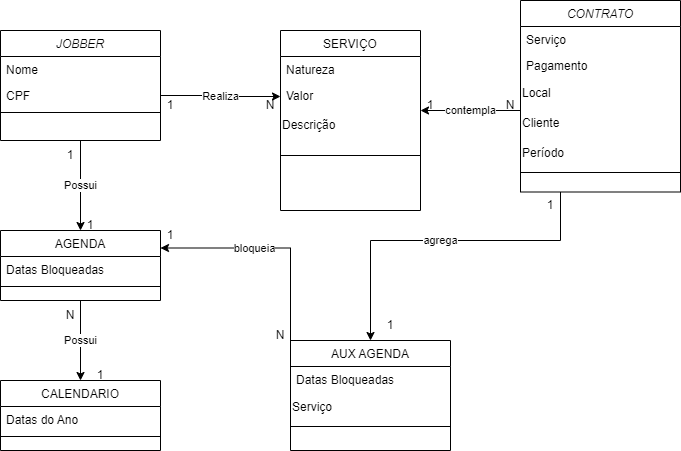

The diagram above was exported from draw.io. Its source (the exported page's mxGraphModel, read from the mxfile embedded in the PNG):
<mxGraphModel dx="880" dy="485" grid="1" gridSize="10" guides="1" tooltips="1" connect="1" arrows="1" fold="1" page="1" pageScale="1" pageWidth="827" pageHeight="1169" math="0" shadow="0">
  <root>
    <mxCell id="WIyWlLk6GJQsqaUBKTNV-0" />
    <mxCell id="WIyWlLk6GJQsqaUBKTNV-1" parent="WIyWlLk6GJQsqaUBKTNV-0" />
    <mxCell id="3Bt2QiUZJBrzP44B5sbI-23" value="Possui" style="edgeStyle=orthogonalEdgeStyle;rounded=0;orthogonalLoop=1;jettySize=auto;html=1;entryX=0.5;entryY=0;entryDx=0;entryDy=0;" parent="WIyWlLk6GJQsqaUBKTNV-1" source="zkfFHV4jXpPFQw0GAbJ--0" target="zkfFHV4jXpPFQw0GAbJ--13" edge="1">
      <mxGeometry relative="1" as="geometry" />
    </mxCell>
    <mxCell id="zkfFHV4jXpPFQw0GAbJ--0" value="JOBBER" style="swimlane;fontStyle=2;align=center;verticalAlign=top;childLayout=stackLayout;horizontal=1;startSize=26;horizontalStack=0;resizeParent=1;resizeLast=0;collapsible=1;marginBottom=0;rounded=0;shadow=0;strokeWidth=1;" parent="WIyWlLk6GJQsqaUBKTNV-1" vertex="1">
      <mxGeometry x="60" y="120" width="160" height="110" as="geometry">
        <mxRectangle x="80" y="140" width="160" height="26" as="alternateBounds" />
      </mxGeometry>
    </mxCell>
    <mxCell id="zkfFHV4jXpPFQw0GAbJ--1" value="Nome" style="text;align=left;verticalAlign=top;spacingLeft=4;spacingRight=4;overflow=hidden;rotatable=0;points=[[0,0.5],[1,0.5]];portConstraint=eastwest;" parent="zkfFHV4jXpPFQw0GAbJ--0" vertex="1">
      <mxGeometry y="26" width="160" height="26" as="geometry" />
    </mxCell>
    <mxCell id="zkfFHV4jXpPFQw0GAbJ--2" value="CPF" style="text;align=left;verticalAlign=top;spacingLeft=4;spacingRight=4;overflow=hidden;rotatable=0;points=[[0,0.5],[1,0.5]];portConstraint=eastwest;rounded=0;shadow=0;html=0;" parent="zkfFHV4jXpPFQw0GAbJ--0" vertex="1">
      <mxGeometry y="52" width="160" height="26" as="geometry" />
    </mxCell>
    <mxCell id="zkfFHV4jXpPFQw0GAbJ--4" value="" style="line;html=1;strokeWidth=1;align=left;verticalAlign=middle;spacingTop=-1;spacingLeft=3;spacingRight=3;rotatable=0;labelPosition=right;points=[];portConstraint=eastwest;" parent="zkfFHV4jXpPFQw0GAbJ--0" vertex="1">
      <mxGeometry y="78" width="160" height="8" as="geometry" />
    </mxCell>
    <mxCell id="3Bt2QiUZJBrzP44B5sbI-36" value="Possui" style="edgeStyle=orthogonalEdgeStyle;rounded=0;orthogonalLoop=1;jettySize=auto;html=1;exitX=0.5;exitY=1;exitDx=0;exitDy=0;entryX=0.5;entryY=0;entryDx=0;entryDy=0;" parent="WIyWlLk6GJQsqaUBKTNV-1" source="zkfFHV4jXpPFQw0GAbJ--13" target="3Bt2QiUZJBrzP44B5sbI-7" edge="1">
      <mxGeometry relative="1" as="geometry" />
    </mxCell>
    <mxCell id="zkfFHV4jXpPFQw0GAbJ--13" value="AGENDA" style="swimlane;fontStyle=0;align=center;verticalAlign=top;childLayout=stackLayout;horizontal=1;startSize=26;horizontalStack=0;resizeParent=1;resizeLast=0;collapsible=1;marginBottom=0;rounded=0;shadow=0;strokeWidth=1;" parent="WIyWlLk6GJQsqaUBKTNV-1" vertex="1">
      <mxGeometry x="60" y="320" width="160" height="70" as="geometry">
        <mxRectangle x="340" y="380" width="170" height="26" as="alternateBounds" />
      </mxGeometry>
    </mxCell>
    <mxCell id="zkfFHV4jXpPFQw0GAbJ--14" value="Datas Bloqueadas" style="text;align=left;verticalAlign=top;spacingLeft=4;spacingRight=4;overflow=hidden;rotatable=0;points=[[0,0.5],[1,0.5]];portConstraint=eastwest;" parent="zkfFHV4jXpPFQw0GAbJ--13" vertex="1">
      <mxGeometry y="26" width="160" height="26" as="geometry" />
    </mxCell>
    <mxCell id="zkfFHV4jXpPFQw0GAbJ--15" value="" style="line;html=1;strokeWidth=1;align=left;verticalAlign=middle;spacingTop=-1;spacingLeft=3;spacingRight=3;rotatable=0;labelPosition=right;points=[];portConstraint=eastwest;" parent="zkfFHV4jXpPFQw0GAbJ--13" vertex="1">
      <mxGeometry y="52" width="160" height="8" as="geometry" />
    </mxCell>
    <mxCell id="3Bt2QiUZJBrzP44B5sbI-46" value="agrega" style="edgeStyle=orthogonalEdgeStyle;rounded=0;orthogonalLoop=1;jettySize=auto;html=1;exitX=0.25;exitY=1;exitDx=0;exitDy=0;entryX=0.5;entryY=0;entryDx=0;entryDy=0;" parent="WIyWlLk6GJQsqaUBKTNV-1" source="3Bt2QiUZJBrzP44B5sbI-52" target="3Bt2QiUZJBrzP44B5sbI-10" edge="1">
      <mxGeometry relative="1" as="geometry">
        <Array as="points">
          <mxPoint x="620" y="330" />
          <mxPoint x="430" y="330" />
        </Array>
      </mxGeometry>
    </mxCell>
    <mxCell id="zkfFHV4jXpPFQw0GAbJ--17" value="SERVIÇO" style="swimlane;fontStyle=0;align=center;verticalAlign=top;childLayout=stackLayout;horizontal=1;startSize=26;horizontalStack=0;resizeParent=1;resizeLast=0;collapsible=1;marginBottom=0;rounded=0;shadow=0;strokeWidth=1;" parent="WIyWlLk6GJQsqaUBKTNV-1" vertex="1">
      <mxGeometry x="340" y="120" width="140" height="180" as="geometry">
        <mxRectangle x="550" y="140" width="160" height="26" as="alternateBounds" />
      </mxGeometry>
    </mxCell>
    <mxCell id="zkfFHV4jXpPFQw0GAbJ--18" value="Natureza" style="text;align=left;verticalAlign=top;spacingLeft=4;spacingRight=4;overflow=hidden;rotatable=0;points=[[0,0.5],[1,0.5]];portConstraint=eastwest;" parent="zkfFHV4jXpPFQw0GAbJ--17" vertex="1">
      <mxGeometry y="26" width="140" height="26" as="geometry" />
    </mxCell>
    <mxCell id="zkfFHV4jXpPFQw0GAbJ--20" value="Valor" style="text;align=left;verticalAlign=top;spacingLeft=4;spacingRight=4;overflow=hidden;rotatable=0;points=[[0,0.5],[1,0.5]];portConstraint=eastwest;rounded=0;shadow=0;html=0;" parent="zkfFHV4jXpPFQw0GAbJ--17" vertex="1">
      <mxGeometry y="52" width="140" height="28" as="geometry" />
    </mxCell>
    <mxCell id="3Bt2QiUZJBrzP44B5sbI-5" value="Descrição" style="text;html=1;strokeColor=none;fillColor=none;align=left;verticalAlign=middle;whiteSpace=wrap;rounded=0;" parent="zkfFHV4jXpPFQw0GAbJ--17" vertex="1">
      <mxGeometry y="80" width="140" height="30" as="geometry" />
    </mxCell>
    <mxCell id="zkfFHV4jXpPFQw0GAbJ--23" value="" style="line;html=1;strokeWidth=1;align=left;verticalAlign=middle;spacingTop=-1;spacingLeft=3;spacingRight=3;rotatable=0;labelPosition=right;points=[];portConstraint=eastwest;" parent="zkfFHV4jXpPFQw0GAbJ--17" vertex="1">
      <mxGeometry y="110" width="140" height="30" as="geometry" />
    </mxCell>
    <mxCell id="3Bt2QiUZJBrzP44B5sbI-7" value="CALENDARIO" style="swimlane;fontStyle=0;align=center;verticalAlign=top;childLayout=stackLayout;horizontal=1;startSize=26;horizontalStack=0;resizeParent=1;resizeLast=0;collapsible=1;marginBottom=0;rounded=0;shadow=0;strokeWidth=1;" parent="WIyWlLk6GJQsqaUBKTNV-1" vertex="1">
      <mxGeometry x="60" y="470" width="160" height="70" as="geometry">
        <mxRectangle x="340" y="380" width="170" height="26" as="alternateBounds" />
      </mxGeometry>
    </mxCell>
    <mxCell id="3Bt2QiUZJBrzP44B5sbI-8" value="Datas do Ano" style="text;align=left;verticalAlign=top;spacingLeft=4;spacingRight=4;overflow=hidden;rotatable=0;points=[[0,0.5],[1,0.5]];portConstraint=eastwest;" parent="3Bt2QiUZJBrzP44B5sbI-7" vertex="1">
      <mxGeometry y="26" width="160" height="26" as="geometry" />
    </mxCell>
    <mxCell id="3Bt2QiUZJBrzP44B5sbI-9" value="" style="line;html=1;strokeWidth=1;align=left;verticalAlign=middle;spacingTop=-1;spacingLeft=3;spacingRight=3;rotatable=0;labelPosition=right;points=[];portConstraint=eastwest;" parent="3Bt2QiUZJBrzP44B5sbI-7" vertex="1">
      <mxGeometry y="52" width="160" height="8" as="geometry" />
    </mxCell>
    <mxCell id="3Bt2QiUZJBrzP44B5sbI-10" value="AUX AGENDA" style="swimlane;fontStyle=0;align=center;verticalAlign=top;childLayout=stackLayout;horizontal=1;startSize=26;horizontalStack=0;resizeParent=1;resizeLast=0;collapsible=1;marginBottom=0;rounded=0;shadow=0;strokeWidth=1;" parent="WIyWlLk6GJQsqaUBKTNV-1" vertex="1">
      <mxGeometry x="350" y="430" width="160" height="110" as="geometry">
        <mxRectangle x="340" y="380" width="170" height="26" as="alternateBounds" />
      </mxGeometry>
    </mxCell>
    <mxCell id="3Bt2QiUZJBrzP44B5sbI-11" value="Datas Bloqueadas&#10;" style="text;align=left;verticalAlign=top;spacingLeft=4;spacingRight=4;overflow=hidden;rotatable=0;points=[[0,0.5],[1,0.5]];portConstraint=eastwest;" parent="3Bt2QiUZJBrzP44B5sbI-10" vertex="1">
      <mxGeometry y="26" width="160" height="26" as="geometry" />
    </mxCell>
    <mxCell id="3Bt2QiUZJBrzP44B5sbI-13" value="Serviço" style="text;html=1;strokeColor=none;fillColor=none;align=left;verticalAlign=middle;whiteSpace=wrap;rounded=0;" parent="3Bt2QiUZJBrzP44B5sbI-10" vertex="1">
      <mxGeometry y="52" width="160" height="30" as="geometry" />
    </mxCell>
    <mxCell id="3Bt2QiUZJBrzP44B5sbI-12" value="" style="line;html=1;strokeWidth=1;align=left;verticalAlign=middle;spacingTop=-1;spacingLeft=3;spacingRight=3;rotatable=0;labelPosition=right;points=[];portConstraint=eastwest;" parent="3Bt2QiUZJBrzP44B5sbI-10" vertex="1">
      <mxGeometry y="82" width="160" height="8" as="geometry" />
    </mxCell>
    <mxCell id="3Bt2QiUZJBrzP44B5sbI-25" value="1" style="text;html=1;strokeColor=none;fillColor=none;align=center;verticalAlign=middle;whiteSpace=wrap;rounded=0;" parent="WIyWlLk6GJQsqaUBKTNV-1" vertex="1">
      <mxGeometry x="100" y="230" width="60" height="30" as="geometry" />
    </mxCell>
    <mxCell id="3Bt2QiUZJBrzP44B5sbI-27" value="1" style="text;html=1;strokeColor=none;fillColor=none;align=center;verticalAlign=middle;whiteSpace=wrap;rounded=0;" parent="WIyWlLk6GJQsqaUBKTNV-1" vertex="1">
      <mxGeometry x="120" y="300" width="60" height="30" as="geometry" />
    </mxCell>
    <mxCell id="3Bt2QiUZJBrzP44B5sbI-29" value="Realiza" style="edgeStyle=orthogonalEdgeStyle;rounded=0;orthogonalLoop=1;jettySize=auto;html=1;exitX=1;exitY=0.5;exitDx=0;exitDy=0;entryX=0;entryY=0.5;entryDx=0;entryDy=0;" parent="WIyWlLk6GJQsqaUBKTNV-1" source="zkfFHV4jXpPFQw0GAbJ--2" target="zkfFHV4jXpPFQw0GAbJ--20" edge="1">
      <mxGeometry relative="1" as="geometry" />
    </mxCell>
    <mxCell id="3Bt2QiUZJBrzP44B5sbI-30" value="1" style="text;html=1;strokeColor=none;fillColor=none;align=center;verticalAlign=middle;whiteSpace=wrap;rounded=0;" parent="WIyWlLk6GJQsqaUBKTNV-1" vertex="1">
      <mxGeometry x="200" y="180" width="60" height="30" as="geometry" />
    </mxCell>
    <mxCell id="3Bt2QiUZJBrzP44B5sbI-31" value="N" style="text;html=1;strokeColor=none;fillColor=none;align=center;verticalAlign=middle;whiteSpace=wrap;rounded=0;" parent="WIyWlLk6GJQsqaUBKTNV-1" vertex="1">
      <mxGeometry x="300" y="180" width="60" height="30" as="geometry" />
    </mxCell>
    <mxCell id="3Bt2QiUZJBrzP44B5sbI-37" value="1" style="text;html=1;strokeColor=none;fillColor=none;align=center;verticalAlign=middle;whiteSpace=wrap;rounded=0;" parent="WIyWlLk6GJQsqaUBKTNV-1" vertex="1">
      <mxGeometry x="130" y="450" width="60" height="30" as="geometry" />
    </mxCell>
    <mxCell id="3Bt2QiUZJBrzP44B5sbI-38" value="N" style="text;html=1;strokeColor=none;fillColor=none;align=center;verticalAlign=middle;whiteSpace=wrap;rounded=0;" parent="WIyWlLk6GJQsqaUBKTNV-1" vertex="1">
      <mxGeometry x="100" y="390" width="60" height="30" as="geometry" />
    </mxCell>
    <mxCell id="3Bt2QiUZJBrzP44B5sbI-47" value="bloqueia" style="edgeStyle=orthogonalEdgeStyle;rounded=0;orthogonalLoop=1;jettySize=auto;html=1;exitX=0;exitY=0;exitDx=0;exitDy=0;entryX=1;entryY=0.25;entryDx=0;entryDy=0;" parent="WIyWlLk6GJQsqaUBKTNV-1" source="3Bt2QiUZJBrzP44B5sbI-13" target="zkfFHV4jXpPFQw0GAbJ--13" edge="1">
      <mxGeometry x="0.3154" relative="1" as="geometry">
        <mxPoint as="offset" />
      </mxGeometry>
    </mxCell>
    <mxCell id="3Bt2QiUZJBrzP44B5sbI-48" value="1" style="text;html=1;strokeColor=none;fillColor=none;align=center;verticalAlign=middle;whiteSpace=wrap;rounded=0;" parent="WIyWlLk6GJQsqaUBKTNV-1" vertex="1">
      <mxGeometry x="420" y="400" width="60" height="30" as="geometry" />
    </mxCell>
    <mxCell id="3Bt2QiUZJBrzP44B5sbI-49" value="1" style="text;html=1;strokeColor=none;fillColor=none;align=center;verticalAlign=middle;whiteSpace=wrap;rounded=0;" parent="WIyWlLk6GJQsqaUBKTNV-1" vertex="1">
      <mxGeometry x="580" y="280" width="60" height="30" as="geometry" />
    </mxCell>
    <mxCell id="3Bt2QiUZJBrzP44B5sbI-50" value="1" style="text;html=1;strokeColor=none;fillColor=none;align=center;verticalAlign=middle;whiteSpace=wrap;rounded=0;" parent="WIyWlLk6GJQsqaUBKTNV-1" vertex="1">
      <mxGeometry x="200" y="310" width="60" height="30" as="geometry" />
    </mxCell>
    <mxCell id="3Bt2QiUZJBrzP44B5sbI-51" value="N" style="text;html=1;strokeColor=none;fillColor=none;align=center;verticalAlign=middle;whiteSpace=wrap;rounded=0;" parent="WIyWlLk6GJQsqaUBKTNV-1" vertex="1">
      <mxGeometry x="310" y="410" width="60" height="30" as="geometry" />
    </mxCell>
    <mxCell id="3Bt2QiUZJBrzP44B5sbI-52" value="CONTRATO" style="swimlane;fontStyle=2;align=center;verticalAlign=top;childLayout=stackLayout;horizontal=1;startSize=26;horizontalStack=0;resizeParent=1;resizeLast=0;collapsible=1;marginBottom=0;rounded=0;shadow=0;strokeWidth=1;" parent="WIyWlLk6GJQsqaUBKTNV-1" vertex="1">
      <mxGeometry x="580" y="90" width="160" height="191.5" as="geometry">
        <mxRectangle x="80" y="140" width="160" height="26" as="alternateBounds" />
      </mxGeometry>
    </mxCell>
    <mxCell id="3Bt2QiUZJBrzP44B5sbI-53" value="Serviço" style="text;align=left;verticalAlign=top;spacingLeft=4;spacingRight=4;overflow=hidden;rotatable=0;points=[[0,0.5],[1,0.5]];portConstraint=eastwest;" parent="3Bt2QiUZJBrzP44B5sbI-52" vertex="1">
      <mxGeometry y="26" width="160" height="26" as="geometry" />
    </mxCell>
    <mxCell id="3Bt2QiUZJBrzP44B5sbI-54" value="Pagamento" style="text;align=left;verticalAlign=top;spacingLeft=4;spacingRight=4;overflow=hidden;rotatable=0;points=[[0,0.5],[1,0.5]];portConstraint=eastwest;rounded=0;shadow=0;html=0;" parent="3Bt2QiUZJBrzP44B5sbI-52" vertex="1">
      <mxGeometry y="52" width="160" height="26" as="geometry" />
    </mxCell>
    <mxCell id="3Bt2QiUZJBrzP44B5sbI-6" value="Local" style="text;html=1;strokeColor=none;fillColor=none;align=left;verticalAlign=middle;whiteSpace=wrap;rounded=0;" parent="3Bt2QiUZJBrzP44B5sbI-52" vertex="1">
      <mxGeometry y="78" width="160" height="30" as="geometry" />
    </mxCell>
    <mxCell id="3Bt2QiUZJBrzP44B5sbI-57" value="Cliente" style="text;html=1;strokeColor=none;fillColor=none;align=left;verticalAlign=middle;whiteSpace=wrap;rounded=0;" parent="3Bt2QiUZJBrzP44B5sbI-52" vertex="1">
      <mxGeometry y="108" width="160" height="30" as="geometry" />
    </mxCell>
    <mxCell id="IkBYL83x0zYvUDsDJ-2n-4" value="Período" style="text;html=1;strokeColor=none;fillColor=none;align=left;verticalAlign=middle;whiteSpace=wrap;rounded=0;" vertex="1" parent="3Bt2QiUZJBrzP44B5sbI-52">
      <mxGeometry y="138" width="160" height="30" as="geometry" />
    </mxCell>
    <mxCell id="3Bt2QiUZJBrzP44B5sbI-55" value="" style="line;html=1;strokeWidth=1;align=left;verticalAlign=middle;spacingTop=-1;spacingLeft=3;spacingRight=3;rotatable=0;labelPosition=right;points=[];portConstraint=eastwest;" parent="3Bt2QiUZJBrzP44B5sbI-52" vertex="1">
      <mxGeometry y="168" width="160" height="8" as="geometry" />
    </mxCell>
    <mxCell id="3Bt2QiUZJBrzP44B5sbI-62" value="contempla" style="edgeStyle=orthogonalEdgeStyle;rounded=0;orthogonalLoop=1;jettySize=auto;html=1;exitX=0;exitY=0.5;exitDx=0;exitDy=0;entryX=1;entryY=0;entryDx=0;entryDy=0;" parent="WIyWlLk6GJQsqaUBKTNV-1" source="3Bt2QiUZJBrzP44B5sbI-54" target="3Bt2QiUZJBrzP44B5sbI-5" edge="1">
      <mxGeometry x="0.3103" relative="1" as="geometry">
        <Array as="points">
          <mxPoint x="580" y="200" />
        </Array>
        <mxPoint as="offset" />
      </mxGeometry>
    </mxCell>
    <mxCell id="3Bt2QiUZJBrzP44B5sbI-63" value="1" style="text;html=1;strokeColor=none;fillColor=none;align=center;verticalAlign=middle;whiteSpace=wrap;rounded=0;" parent="WIyWlLk6GJQsqaUBKTNV-1" vertex="1">
      <mxGeometry x="460" y="180" width="60" height="30" as="geometry" />
    </mxCell>
    <mxCell id="3Bt2QiUZJBrzP44B5sbI-64" value="N" style="text;html=1;strokeColor=none;fillColor=none;align=center;verticalAlign=middle;whiteSpace=wrap;rounded=0;" parent="WIyWlLk6GJQsqaUBKTNV-1" vertex="1">
      <mxGeometry x="540" y="180" width="60" height="30" as="geometry" />
    </mxCell>
  </root>
</mxGraphModel>